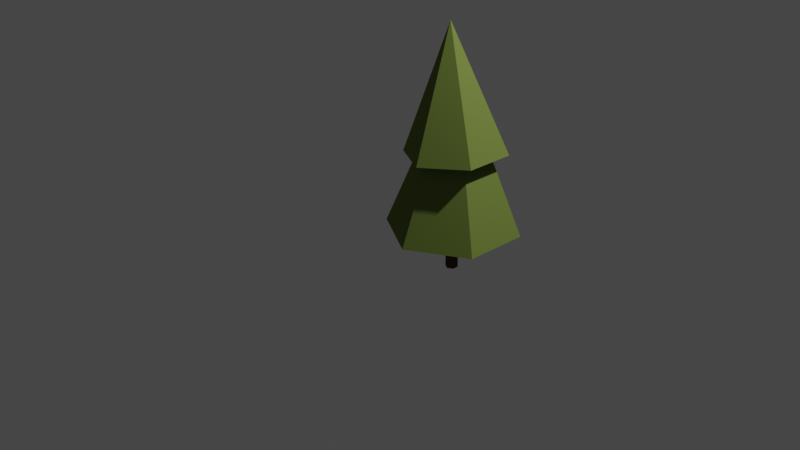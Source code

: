 # Source: tree.blend  (saved by Blender 2.92.15; exported with 4.5.12 LTS)
import bpy
from mathutils import Matrix  # noqa: F401  (used for matrix-valued properties, if any)

bpy.ops.wm.read_factory_settings(use_empty=True)
scene = bpy.context.scene
scene.name = 'Scene'

# ---- collections
col_collection = bpy.data.collections.new('Collection'); scene.collection.children.link(col_collection)

# ---- images (referenced by path relative to the original .blend; pixels are not part of the script)
import os
ASSET_DIR = os.environ.get("B2B_ASSET_DIR", "")  # directory of the original .blend (textures are referenced by path, not embedded)
HERE = os.path.dirname(os.path.abspath(__file__))  # packed textures are extracted next to this script under _unpacked/

def load_image(name, relpath, width, height, colorspace="sRGB"):
    """Load a texture the original file referenced (path relative to the .blend, or extracted next to this script)."""
    p = next((c for c in (os.path.join(HERE, relpath), os.path.join(ASSET_DIR, relpath)) if relpath and os.path.exists(c)), "")
    if p:
        img = bpy.data.images.load(p, check_existing=True)
        img.name = name
    else:  # same state as the original file: an image datablock whose file is absent (Cycles renders it pink)
        img = bpy.data.images.new(name, width, height)
        img.source = "FILE"
        img.filepath = "//" + (relpath or name)
    img.colorspace_settings.name = colorspace
    return img
img_colorsheet_tree_normal_png = load_image('Colorsheet Tree normal.png', '_unpacked/Colorsheet_Tree_normal.3f0756a2.png', 16, 16, 'sRGB')

# ---- materials (node trees are filled in below, after node groups)
mat_trees_normal = bpy.data.materials.new('_trees_normal')
mat_trees_normal.alpha_threshold = 0.0
mat_trees_normal.use_transparent_shadow = False
mat_trees_normal.roughness = 0.5

# ---- material node trees
mat_trees_normal.use_nodes = True; mat_trees_normal.node_tree.nodes.clear()
_N = mat_trees_normal.node_tree.nodes; _L = mat_trees_normal.node_tree.links
n0 = _N.new('ShaderNodeOutputMaterial'); n0.name = 'Material Output'; n0.location = (300, 300)
n1 = _N.new('ShaderNodeBsdfDiffuse'); n1.name = 'Diffuse BSDF'; n1.location = (10, 300)
n2 = _N.new('ShaderNodeTexImage'); n2.name = 'Image Texture'; n2.location = (-180, 300)
n2.width = 140
n2.image = img_colorsheet_tree_normal_png
_L.new(n1.outputs[0], n0.inputs[0])
_L.new(n2.outputs[0], n1.inputs[0])
n0.is_active_output = True

# ---- world
world_world = bpy.data.worlds.new('World'); scene.world = world_world
world_world.use_nodes = True; world_world.node_tree.nodes.clear()
_N = world_world.node_tree.nodes; _L = world_world.node_tree.links
n0 = _N.new('ShaderNodeOutputWorld'); n0.name = 'World Output'; n0.location = (300, 300)
n1 = _N.new('ShaderNodeBackground'); n1.name = 'Background'; n1.location = (10, 300)
n1.inputs[0].default_value = (0.05088, 0.05088, 0.05088, 1.0)
_L.new(n1.outputs[0], n0.inputs[0])
n0.is_active_output = True
world_world.color = (0.05088, 0.05088, 0.05088)
world_world.use_sun_shadow = False
world_world.sun_shadow_jitter_overblur = 0.0

# ---- cameras
cam_camera = bpy.data.cameras.new('Camera')
cam_camera.clip_end = 100.0
cam_camera.ortho_scale = 7.314

# ---- lights
light_light = bpy.data.lights.new('Light', 'POINT')
light_light.transmission_factor = 0.0
light_light.energy = 1000.0
light_light.shadow_soft_size = 0.1
light_light.shadow_maximum_resolution = 0.006
light_light.use_absolute_resolution = True

# ---- meshes
me_circle = bpy.data.meshes.new('Circle')
me_circle.from_pydata([(3.816e-10, 0.06276, -0.003768), (-0.05435, 0.03138, -0.003768), (-0.05435, -0.03138, -0.003768), (5.868e-09, -0.06276, -0.003768), (0.05435, -0.03138, -0.003768), (0.05435, 0.03138, -0.003768), (3.816e-10, 0.06276, 0.5958), (-0.05435, 0.03138, 0.5958), (-0.05435, -0.03138, 0.5958), (5.868e-09, -0.06276, 0.5958), (0.05435, -0.03138, 0.5958), (0.05435, 0.03138, 0.5958), (-1.265e-08, 0.6792, 0.4257), (-0.5882, 0.3396, 0.4257), (-0.5882, -0.3396, 0.4257), (4.673e-08, -0.6792, 0.4257), (0.5882, -0.3396, 0.4257), (0.5882, 0.3396, 0.4257), (-0.003141, 0.2533, 1.484), (-0.2218, 0.1267, 1.467), (-0.2218, -0.1267, 1.467), (-0.003141, -0.2533, 1.484), (0.2156, -0.1267, 1.502), (0.2156, 0.1267, 1.502), (0.01695, 0.5201, 1.228), (-0.4321, 0.26, 1.192), (-0.4321, -0.26, 1.192), (0.01695, -0.5201, 1.228), (0.466, -0.26, 1.263), (0.466, 0.26, 1.263), (-0.08284, 6.232e-09, 2.504)], [], [(5, 0, 6, 11), (4, 5, 11, 10), (3, 4, 10, 9), (2, 3, 9, 8), (1, 2, 8, 7), (0, 1, 7, 6), (11, 6, 12, 17), (10, 11, 17, 16), (9, 10, 16, 15), (8, 9, 15, 14), (7, 8, 14, 13), (6, 7, 13, 12), (17, 12, 18, 23), (16, 17, 23, 22), (15, 16, 22, 21), (14, 15, 21, 20), (13, 14, 20, 19), (12, 13, 19, 18), (23, 18, 24, 29), (22, 23, 29, 28), (21, 22, 28, 27), (20, 21, 27, 26), (19, 20, 26, 25), (18, 19, 25, 24), (1, 0, 5, 4, 3, 2), (29, 24, 30), (28, 29, 30), (27, 28, 30), (26, 27, 30), (25, 26, 30), (24, 25, 30)])
_uv = me_circle.uv_layers.new(name='UVMap')
_uv.uv.foreach_set('vector', [0.3545, 0.8506, 0.3916, 0.8506, 0.3916, 0.8876, 0.3545, 0.8876, 0.3545, 0.8506, 0.3916, 0.8506, 0.3916, 0.8876, 0.3545, 0.8876, 0.3545, 0.8506, 0.3916, 0.8506, 0.3916, 0.8876, 0.3545, 0.8876, 0.3545, 0.8506, 0.3916, 0.8506, 0.3916, 0.8876, 0.3545, 0.8876, 0.3545, 0.8506, 0.3916, 0.8506, 0.3916, 0.8876, 0.3545, 0.8876, 0.3545, 0.8506, 0.3916, 0.8506, 0.3916, 0.8876, 0.3545, 0.8876, 0.8741, 0.3487, 0.9111, 0.3487, 0.9111, 0.3857, 0.8741, 0.3857, 0.8741, 0.3487, 0.9111, 0.3487, 0.9111, 0.3857, 0.8741, 0.3857, 0.8741, 0.3487, 0.9111, 0.3487, 0.9111, 0.3857, 0.8741, 0.3857, 0.8741, 0.3487, 0.9111, 0.3487, 0.9111, 0.3857, 0.8741, 0.3857, 0.8741, 0.3487, 0.9111, 0.3487, 0.9111, 0.3857, 0.8741, 0.3857, 0.8741, 0.3487, 0.9111, 0.3487, 0.9111, 0.3857, 0.8741, 0.3857, 0.8741, 0.3487, 0.9111, 0.3487, 0.9111, 0.3857, 0.8741, 0.3857, 0.8741, 0.3487, 0.9111, 0.3487, 0.9111, 0.3857, 0.8741, 0.3857, 0.8741, 0.3487, 0.9111, 0.3487, 0.9111, 0.3857, 0.8741, 0.3857, 0.8741, 0.3487, 0.9111, 0.3487, 0.9111, 0.3857, 0.8741, 0.3857, 0.8741, 0.3487, 0.9111, 0.3487, 0.9111, 0.3857, 0.8741, 0.3857, 0.8741, 0.3487, 0.9111, 0.3487, 0.9111, 0.3857, 0.8741, 0.3857, 0.8741, 0.3487, 0.9111, 0.3487, 0.9111, 0.3857, 0.8741, 0.3857, 0.8741, 0.3487, 0.9111, 0.3487, 0.9111, 0.3857, 0.8741, 0.3857, 0.8741, 0.3487, 0.9111, 0.3487, 0.9111, 0.3857, 0.8741, 0.3857, 0.8741, 0.3487, 0.9111, 0.3487, 0.9111, 0.3857, 0.8741, 0.3857, 0.8741, 0.3487, 0.9111, 0.3487, 0.9111, 0.3857, 0.8741, 0.3857, 0.8741, 0.3487, 0.9111, 0.3487, 0.9111, 0.3857, 0.8741, 0.3857, 0.373, 0.8876, 0.3891, 0.8784, 0.3891, 0.8599, 0.373, 0.8506, 0.357, 0.8599, 0.357, 0.8784, 0.8741, 0.3487, 0.9111, 0.3487, 0.9111, 0.3857, 0.8741, 0.3487, 0.9111, 0.3487, 0.9111, 0.3857, 0.8741, 0.3487, 0.9111, 0.3487, 0.9111, 0.3857, 0.8741, 0.3487, 0.9111, 0.3487, 0.9111, 0.3857, 0.8741, 0.3487, 0.9111, 0.3487, 0.9111, 0.3857, 0.8741, 0.3487, 0.9111, 0.3487, 0.9111, 0.3857])
me_circle.materials.append(mat_trees_normal)
me_circle.use_remesh_preserve_volume = False
me_circle.use_remesh_preserve_attributes = False
me_circle.use_mirror_vertex_groups = False
me_circle.update()

# ---- objects
ob_light = bpy.data.objects.new('Light', light_light)
ob_camera = bpy.data.objects.new('Camera', cam_camera)
ob_tree_type1_02_model = bpy.data.objects.new('Tree Type1 02 Model', me_circle)

# ---- transforms, parenting, visibility, modifiers, constraints
ob_light.location = (4.076, 1.005, 5.904)
ob_light.rotation_euler = (0.6503, 0.05522, 1.866)
ob_light.lock_rotations_4d = False
ob_light.empty_display_type = 'ARROWS'
ob_light.color = (0.0, 0.0, 0.0, 0.0)
ob_light.lineart.crease_threshold = 0.0
ob_camera.location = (7.359, -6.926, 4.958)
ob_camera.rotation_euler = (1.109, 0.0, 0.8149)
ob_camera.lock_rotations_4d = False
ob_camera.empty_display_type = 'ARROWS'
ob_camera.color = (0.0, 0.0, 0.0, 0.0)
ob_camera.display_type = 'WIRE'
ob_camera.lineart.crease_threshold = 0.0
ob_tree_type1_02_model.location = (1.057, -0.3251, 0.0)
ob_tree_type1_02_model.scale = (0.9308, 0.9308, 0.9308)
ob_tree_type1_02_model.lineart.crease_threshold = 0.0

# ---- collection membership
col_collection.objects.link(ob_light)
col_collection.objects.link(ob_camera)
col_collection.objects.link(ob_tree_type1_02_model)

# ---- scene / render settings (as saved in the file)
scene.camera = ob_camera
scene.frame_start = 1; scene.frame_end = 250; scene.frame_set(1)
scene.render.engine = 'BLENDER_EEVEE_NEXT'
scene.cycles.use_denoising = False
scene.cycles.samples = 128
scene.cycles.sampling_pattern = 'TABULATED_SOBOL'
scene.cycles.use_adaptive_sampling = False
scene.cycles.use_light_tree = False
scene.view_settings.view_transform = 'Filmic'
bpy.context.view_layer.update()
